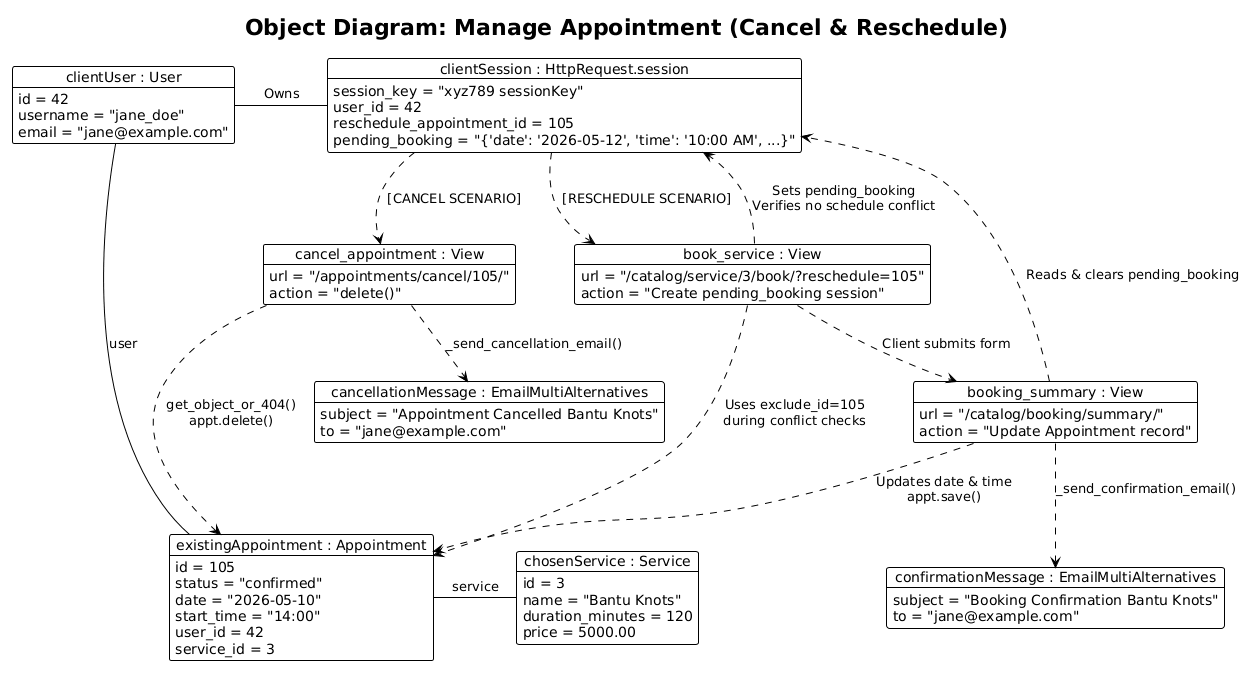

The diagram above was rendered by PlantUML. Its source (embedded in the PNG):
@startuml
!theme plain
hide empty description
title Object Diagram: Manage Appointment (Cancel & Reschedule)

' Representing the Client's Session and User instance
object "clientSession : HttpRequest.session" as session {
    session_key = "xyz789 sessionKey"
    user_id = 42
    reschedule_appointment_id = 105
    pending_booking = "{'date': '2026-05-12', 'time': '10:00 AM', ...}"
}

object "clientUser : User" as client {
    id = 42
    username = "jane_doe"
    email = "jane@example.com"
}

' Representing Data Models
object "existingAppointment : Appointment" as appt {
    id = 105
    status = "confirmed"
    date = "2026-05-10"
    start_time = "14:00"
    user_id = 42
    service_id = 3
}

object "chosenService : Service" as service {
    id = 3
    name = "Bantu Knots"
    duration_minutes = 120
    price = 5000.00
}

' Representing View Controllers
object "cancel_appointment : View" as cancel_view {
    url = "/appointments/cancel/105/"
    action = "delete()"
}

object "book_service : View" as book_view {
    url = "/catalog/service/3/book/?reschedule=105"
    action = "Create pending_booking session"
}

object "booking_summary : View" as summary_view {
    url = "/catalog/booking/summary/"
    action = "Update Appointment record"
}

' Representing the Email generation objects
object "cancellationMessage : EmailMultiAlternatives" as cancel_email {
    subject = "Appointment Cancelled Bantu Knots"
    to = "jane@example.com"
}

object "confirmationMessage : EmailMultiAlternatives" as confirm_email {
    subject = "Booking Confirmation Bantu Knots"
    to = "jane@example.com"
}

' Structural Relationships
client -r- session : "Owns"
appt -d- client : "user"
appt -r- service : "service"

' 1. The Cancel Flow
session ..> cancel_view : "[CANCEL SCENARIO]"
cancel_view ..> appt : "get_object_or_404()\nappt.delete()"
cancel_view ..> cancel_email : "_send_cancellation_email()"

' 2. The Reschedule Flow (Step A)
session ..> book_view : "[RESCHEDULE SCENARIO]"
book_view ..> session : "Sets pending_booking\nVerifies no schedule conflict"
book_view ..> appt : "Uses exclude_id=105\nduring conflict checks"

' 3. The Reschedule Flow (Step B - Confirmation)
book_view ..> summary_view : "Client submits form"
summary_view ..> session : "Reads & clears pending_booking"
summary_view ..> appt : "Updates date & time\nappt.save()"
summary_view ..> confirm_email : "_send_confirmation_email()"
@enduml